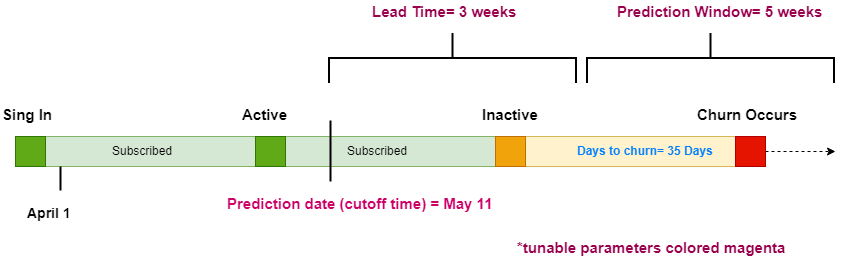

The diagram above was exported from draw.io. Its source (the exported page's mxGraphModel, read from the mxfile embedded in the PNG):
<mxGraphModel dx="840" dy="452" grid="1" gridSize="10" guides="1" tooltips="1" connect="1" arrows="1" fold="1" page="1" pageScale="1" pageWidth="827" pageHeight="1169" math="0" shadow="0">
  <root>
    <mxCell id="0" />
    <mxCell id="1" parent="0" />
    <mxCell id="1iSYVNliqlOgV186bjb0-8" value="" style="shape=process;whiteSpace=wrap;html=1;backgroundOutline=1;fillColor=#d5e8d4;strokeColor=#82b366;" parent="1" vertex="1">
      <mxGeometry x="30" y="240" width="270" height="30" as="geometry" />
    </mxCell>
    <mxCell id="1iSYVNliqlOgV186bjb0-10" value="" style="shape=process;whiteSpace=wrap;html=1;backgroundOutline=1;fillColor=#d5e8d4;strokeColor=#82b366;" parent="1" vertex="1">
      <mxGeometry x="270" y="240" width="270" height="30" as="geometry" />
    </mxCell>
    <mxCell id="1iSYVNliqlOgV186bjb0-11" value="" style="rounded=0;whiteSpace=wrap;html=1;fillColor=#60a917;strokeColor=#2D7600;fontColor=#ffffff;" parent="1" vertex="1">
      <mxGeometry x="30" y="240" width="30" height="30" as="geometry" />
    </mxCell>
    <mxCell id="1iSYVNliqlOgV186bjb0-13" value="" style="rounded=0;whiteSpace=wrap;html=1;fillColor=#60a917;strokeColor=#2D7600;fontColor=#ffffff;" parent="1" vertex="1">
      <mxGeometry x="270" y="240" width="30" height="30" as="geometry" />
    </mxCell>
    <mxCell id="1iSYVNliqlOgV186bjb0-14" value="&lt;b&gt;&lt;font style=&quot;font-size: 15px&quot;&gt;Sing In&lt;/font&gt;&lt;/b&gt;" style="text;html=1;resizable=0;points=[];autosize=1;align=left;verticalAlign=top;spacingTop=-4;" parent="1" vertex="1">
      <mxGeometry x="15" y="207" width="70" height="20" as="geometry" />
    </mxCell>
    <mxCell id="1iSYVNliqlOgV186bjb0-15" value="Subscribed" style="text;html=1;resizable=0;points=[];autosize=1;align=left;verticalAlign=top;spacingTop=-4;" parent="1" vertex="1">
      <mxGeometry x="125" y="245" width="80" height="20" as="geometry" />
    </mxCell>
    <mxCell id="1iSYVNliqlOgV186bjb0-16" value="Subscribed" style="text;html=1;resizable=0;points=[];autosize=1;align=left;verticalAlign=top;spacingTop=-4;" parent="1" vertex="1">
      <mxGeometry x="360" y="245" width="80" height="20" as="geometry" />
    </mxCell>
    <mxCell id="1iSYVNliqlOgV186bjb0-17" value="&lt;span style=&quot;font-size: 15px&quot;&gt;&lt;b&gt;Active&lt;/b&gt;&lt;/span&gt;" style="text;html=1;resizable=0;points=[];autosize=1;align=left;verticalAlign=top;spacingTop=-4;" parent="1" vertex="1">
      <mxGeometry x="255" y="207" width="60" height="20" as="geometry" />
    </mxCell>
    <mxCell id="1iSYVNliqlOgV186bjb0-18" value="" style="shape=process;whiteSpace=wrap;html=1;backgroundOutline=1;fillColor=#fff2cc;strokeColor=#d6b656;" parent="1" vertex="1">
      <mxGeometry x="510" y="240" width="270" height="30" as="geometry" />
    </mxCell>
    <mxCell id="1iSYVNliqlOgV186bjb0-19" value="" style="rounded=0;whiteSpace=wrap;html=1;fillColor=#f0a30a;strokeColor=#BD7000;fontColor=#ffffff;" parent="1" vertex="1">
      <mxGeometry x="510" y="240" width="30" height="30" as="geometry" />
    </mxCell>
    <mxCell id="1iSYVNliqlOgV186bjb0-25" style="edgeStyle=orthogonalEdgeStyle;rounded=0;orthogonalLoop=1;jettySize=auto;html=1;dashed=1;" parent="1" source="1iSYVNliqlOgV186bjb0-20" edge="1">
      <mxGeometry relative="1" as="geometry">
        <mxPoint x="850" y="255" as="targetPoint" />
      </mxGeometry>
    </mxCell>
    <mxCell id="1iSYVNliqlOgV186bjb0-20" value="" style="rounded=0;whiteSpace=wrap;html=1;fillColor=#e51400;strokeColor=#B20000;fontColor=#ffffff;" parent="1" vertex="1">
      <mxGeometry x="750" y="240" width="30" height="30" as="geometry" />
    </mxCell>
    <mxCell id="1iSYVNliqlOgV186bjb0-21" value="&lt;span style=&quot;font-size: 15px&quot;&gt;&lt;b&gt;Inactive&lt;/b&gt;&lt;/span&gt;" style="text;html=1;resizable=0;points=[];autosize=1;align=left;verticalAlign=top;spacingTop=-4;" parent="1" vertex="1">
      <mxGeometry x="495" y="207" width="70" height="20" as="geometry" />
    </mxCell>
    <mxCell id="1iSYVNliqlOgV186bjb0-22" value="&lt;b&gt;&lt;font color=&quot;#007fff&quot;&gt;Days to churn= 35 Days&lt;/font&gt;&lt;/b&gt;" style="text;html=1;resizable=0;points=[];autosize=1;align=left;verticalAlign=top;spacingTop=-4;" parent="1" vertex="1">
      <mxGeometry x="590" y="245" width="150" height="20" as="geometry" />
    </mxCell>
    <mxCell id="1iSYVNliqlOgV186bjb0-23" value="&lt;span style=&quot;font-size: 15px&quot;&gt;&lt;b&gt;Churn Occurs&lt;/b&gt;&lt;/span&gt;" style="text;html=1;resizable=0;points=[];autosize=1;align=left;verticalAlign=top;spacingTop=-4;" parent="1" vertex="1">
      <mxGeometry x="710" y="207" width="120" height="20" as="geometry" />
    </mxCell>
    <mxCell id="1iSYVNliqlOgV186bjb0-27" value="" style="shape=partialRectangle;whiteSpace=wrap;html=1;right=0;top=0;bottom=0;fillColor=none;routingCenterX=-0.5;strokeWidth=2;" parent="1" vertex="1">
      <mxGeometry x="345" y="225" width="120" height="60" as="geometry" />
    </mxCell>
    <mxCell id="1iSYVNliqlOgV186bjb0-30" value="" style="strokeWidth=2;html=1;shape=mxgraph.flowchart.annotation_2;align=left;pointerEvents=1;gradientColor=none;rotation=90;" parent="1" vertex="1">
      <mxGeometry x="442" y="38" width="50" height="247" as="geometry" />
    </mxCell>
    <mxCell id="1iSYVNliqlOgV186bjb0-31" value="" style="strokeWidth=2;html=1;shape=mxgraph.flowchart.annotation_2;align=left;pointerEvents=1;gradientColor=none;rotation=90;" parent="1" vertex="1">
      <mxGeometry x="700" y="38" width="50" height="247" as="geometry" />
    </mxCell>
    <mxCell id="1iSYVNliqlOgV186bjb0-32" value="&lt;b&gt;&lt;font style=&quot;font-size: 14px&quot;&gt;April 1&amp;nbsp;&lt;/font&gt;&lt;/b&gt;" style="text;html=1;resizable=0;points=[];autosize=1;align=left;verticalAlign=top;spacingTop=-4;" parent="1" vertex="1">
      <mxGeometry x="40" y="306" width="60" height="20" as="geometry" />
    </mxCell>
    <mxCell id="1iSYVNliqlOgV186bjb0-33" value="&lt;b&gt;&lt;font color=&quot;#cc0066&quot; style=&quot;font-size: 15px&quot;&gt;Prediction date (cutoff time) = May 11&lt;/font&gt;&lt;/b&gt;" style="text;html=1;resizable=0;points=[];autosize=1;align=left;verticalAlign=top;spacingTop=-4;" parent="1" vertex="1">
      <mxGeometry x="240" y="296" width="280" height="20" as="geometry" />
    </mxCell>
    <mxCell id="1iSYVNliqlOgV186bjb0-34" value="&lt;b&gt;&lt;font color=&quot;#99004d&quot; style=&quot;font-size: 15px&quot;&gt;Lead Time= 3 weeks&lt;/font&gt;&lt;/b&gt;" style="text;html=1;resizable=0;points=[];autosize=1;align=left;verticalAlign=top;spacingTop=-4;" parent="1" vertex="1">
      <mxGeometry x="385" y="104" width="160" height="20" as="geometry" />
    </mxCell>
    <mxCell id="1iSYVNliqlOgV186bjb0-36" value="&lt;font color=&quot;#99004d&quot;&gt;&lt;span style=&quot;font-size: 15px&quot;&gt;&lt;b&gt;Prediction Window= 5 weeks&lt;/b&gt;&lt;/span&gt;&lt;/font&gt;" style="text;html=1;resizable=0;points=[];autosize=1;align=left;verticalAlign=top;spacingTop=-4;" parent="1" vertex="1">
      <mxGeometry x="630" y="104" width="220" height="20" as="geometry" />
    </mxCell>
    <mxCell id="1iSYVNliqlOgV186bjb0-37" value="" style="line;strokeWidth=2;direction=south;html=1;gradientColor=none;" parent="1" vertex="1">
      <mxGeometry x="70" y="270" width="10" height="24" as="geometry" />
    </mxCell>
    <mxCell id="1iSYVNliqlOgV186bjb0-40" value="&lt;font color=&quot;#99004d&quot;&gt;&lt;span style=&quot;font-size: 15px&quot;&gt;&lt;b&gt;*tunable parameters colored magenta&lt;/b&gt;&lt;/span&gt;&lt;/font&gt;" style="text;html=1;resizable=0;points=[];autosize=1;align=left;verticalAlign=top;spacingTop=-4;" parent="1" vertex="1">
      <mxGeometry x="530" y="340" width="280" height="20" as="geometry" />
    </mxCell>
  </root>
</mxGraphModel>